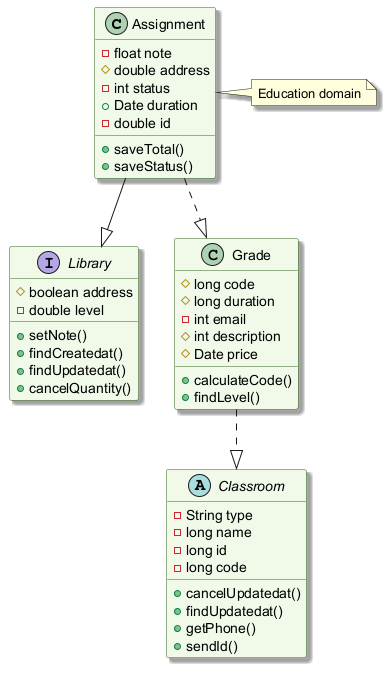

The diagram above was rendered by PlantUML. Its source (embedded in the PNG):
@startuml
skinparam backgroundColor #FFFFFF
skinparam classBackgroundColor #F1F8E9
skinparam classBorderColor #33691E
skinparam shadowing true
class Assignment {
  -float note
  #double address
  -int status
  +Date duration
  -double id
  +saveTotal()
  +saveStatus()
}
interface Library {
  #boolean address
  -double level
  +setNote()
  +findCreatedat()
  +findUpdatedat()
  +cancelQuantity()
}
abstract class Classroom {
  -String type
  -long name
  -long id
  -long code
  +cancelUpdatedat()
  +findUpdatedat()
  +getPhone()
  +sendId()
}
class Grade {
  #long code
  #long duration
  -int email
  #int description
  #Date price
  +calculateCode()
  +findLevel()
}
Grade ..|> Classroom
Assignment --|> Library
Assignment ..|> Grade
note right of Assignment : Education domain
@enduml